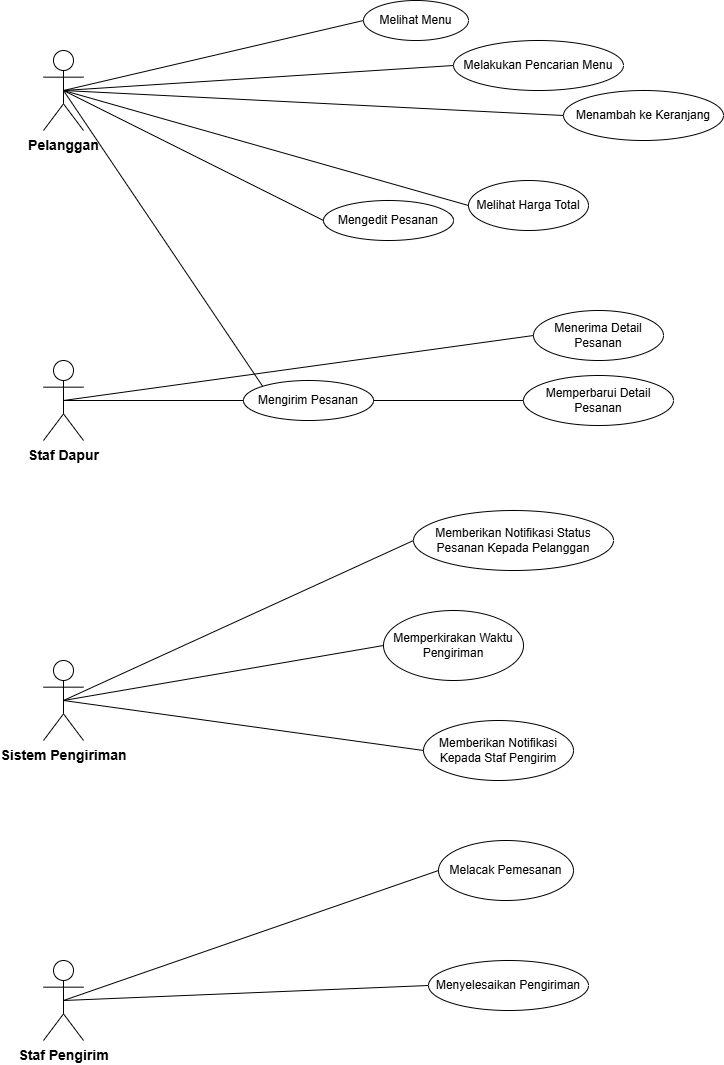

The diagram above was exported from draw.io. Its source (the exported page's mxGraphModel, read from the mxfile embedded in the PNG):
<mxGraphModel dx="1805" dy="1260" grid="1" gridSize="10" guides="1" tooltips="1" connect="1" arrows="1" fold="1" page="1" pageScale="1" pageWidth="850" pageHeight="1100" math="0" shadow="0">
  <root>
    <mxCell id="0" />
    <mxCell id="1" parent="0" />
    <mxCell id="cEnWQ9YtGhtb1-d_3b18-1" value="&lt;b&gt;&lt;font style=&quot;font-size: 14px;&quot;&gt;Pelanggan&lt;/font&gt;&lt;/b&gt;" style="shape=umlActor;verticalLabelPosition=bottom;verticalAlign=top;html=1;outlineConnect=0;" vertex="1" parent="1">
      <mxGeometry x="90" y="60" width="40" height="80" as="geometry" />
    </mxCell>
    <mxCell id="cEnWQ9YtGhtb1-d_3b18-3" value="&lt;span style=&quot;font-size: 14px;&quot;&gt;&lt;b&gt;Staf Dapur&lt;/b&gt;&lt;/span&gt;" style="shape=umlActor;verticalLabelPosition=bottom;verticalAlign=top;html=1;outlineConnect=0;" vertex="1" parent="1">
      <mxGeometry x="90" y="370" width="40" height="80" as="geometry" />
    </mxCell>
    <mxCell id="cEnWQ9YtGhtb1-d_3b18-4" value="&lt;span style=&quot;font-size: 14px;&quot;&gt;&lt;b&gt;Sistem Pengiriman&lt;/b&gt;&lt;/span&gt;" style="shape=umlActor;verticalLabelPosition=bottom;verticalAlign=top;html=1;outlineConnect=0;" vertex="1" parent="1">
      <mxGeometry x="90" y="670" width="40" height="80" as="geometry" />
    </mxCell>
    <mxCell id="cEnWQ9YtGhtb1-d_3b18-5" value="&lt;span style=&quot;font-size: 14px;&quot;&gt;&lt;b&gt;Staf Pengirim&lt;/b&gt;&lt;/span&gt;" style="shape=umlActor;verticalLabelPosition=bottom;verticalAlign=top;html=1;outlineConnect=0;" vertex="1" parent="1">
      <mxGeometry x="90" y="970" width="40" height="80" as="geometry" />
    </mxCell>
    <mxCell id="cEnWQ9YtGhtb1-d_3b18-6" value="Melihat Menu" style="ellipse;whiteSpace=wrap;html=1;" vertex="1" parent="1">
      <mxGeometry x="410" y="10" width="105" height="40" as="geometry" />
    </mxCell>
    <mxCell id="cEnWQ9YtGhtb1-d_3b18-7" value="Melakukan Pencarian Menu" style="ellipse;whiteSpace=wrap;html=1;" vertex="1" parent="1">
      <mxGeometry x="500" y="50" width="170" height="50" as="geometry" />
    </mxCell>
    <mxCell id="cEnWQ9YtGhtb1-d_3b18-8" value="Melihat Harga Total" style="ellipse;whiteSpace=wrap;html=1;" vertex="1" parent="1">
      <mxGeometry x="515" y="190" width="120" height="50" as="geometry" />
    </mxCell>
    <mxCell id="cEnWQ9YtGhtb1-d_3b18-9" value="Mengedit Pesanan" style="ellipse;whiteSpace=wrap;html=1;" vertex="1" parent="1">
      <mxGeometry x="370" y="210" width="130" height="40" as="geometry" />
    </mxCell>
    <mxCell id="cEnWQ9YtGhtb1-d_3b18-10" value="Menambah ke Keranjang" style="ellipse;whiteSpace=wrap;html=1;" vertex="1" parent="1">
      <mxGeometry x="610" y="100" width="160" height="50" as="geometry" />
    </mxCell>
    <mxCell id="cEnWQ9YtGhtb1-d_3b18-11" value="Mengirim Pesanan" style="ellipse;whiteSpace=wrap;html=1;" vertex="1" parent="1">
      <mxGeometry x="290" y="390" width="130" height="40" as="geometry" />
    </mxCell>
    <mxCell id="cEnWQ9YtGhtb1-d_3b18-12" value="" style="endArrow=none;html=1;rounded=0;entryX=0;entryY=0.5;entryDx=0;entryDy=0;exitX=0.5;exitY=0.5;exitDx=0;exitDy=0;exitPerimeter=0;" edge="1" parent="1" source="cEnWQ9YtGhtb1-d_3b18-1" target="cEnWQ9YtGhtb1-d_3b18-6">
      <mxGeometry width="50" height="50" relative="1" as="geometry">
        <mxPoint x="330" y="580" as="sourcePoint" />
        <mxPoint x="380" y="530" as="targetPoint" />
      </mxGeometry>
    </mxCell>
    <mxCell id="cEnWQ9YtGhtb1-d_3b18-13" value="" style="endArrow=none;html=1;rounded=0;entryX=0;entryY=0.5;entryDx=0;entryDy=0;exitX=0.5;exitY=0.5;exitDx=0;exitDy=0;exitPerimeter=0;" edge="1" parent="1" source="cEnWQ9YtGhtb1-d_3b18-1" target="cEnWQ9YtGhtb1-d_3b18-10">
      <mxGeometry width="50" height="50" relative="1" as="geometry">
        <mxPoint x="120" y="110" as="sourcePoint" />
        <mxPoint x="355" y="70" as="targetPoint" />
      </mxGeometry>
    </mxCell>
    <mxCell id="cEnWQ9YtGhtb1-d_3b18-14" value="" style="endArrow=none;html=1;rounded=0;entryX=0;entryY=0.5;entryDx=0;entryDy=0;exitX=0.5;exitY=0.5;exitDx=0;exitDy=0;exitPerimeter=0;" edge="1" parent="1" source="cEnWQ9YtGhtb1-d_3b18-1" target="cEnWQ9YtGhtb1-d_3b18-8">
      <mxGeometry width="50" height="50" relative="1" as="geometry">
        <mxPoint x="130" y="120" as="sourcePoint" />
        <mxPoint x="365" y="80" as="targetPoint" />
      </mxGeometry>
    </mxCell>
    <mxCell id="cEnWQ9YtGhtb1-d_3b18-15" value="" style="endArrow=none;html=1;rounded=0;entryX=0;entryY=0.5;entryDx=0;entryDy=0;exitX=0.5;exitY=0.5;exitDx=0;exitDy=0;exitPerimeter=0;" edge="1" parent="1" source="cEnWQ9YtGhtb1-d_3b18-1" target="cEnWQ9YtGhtb1-d_3b18-7">
      <mxGeometry width="50" height="50" relative="1" as="geometry">
        <mxPoint x="140" y="130" as="sourcePoint" />
        <mxPoint x="375" y="90" as="targetPoint" />
      </mxGeometry>
    </mxCell>
    <mxCell id="cEnWQ9YtGhtb1-d_3b18-16" value="" style="endArrow=none;html=1;rounded=0;entryX=0;entryY=0;entryDx=0;entryDy=0;exitX=0.5;exitY=0.5;exitDx=0;exitDy=0;exitPerimeter=0;" edge="1" parent="1" source="cEnWQ9YtGhtb1-d_3b18-1" target="cEnWQ9YtGhtb1-d_3b18-11">
      <mxGeometry width="50" height="50" relative="1" as="geometry">
        <mxPoint x="120" y="110" as="sourcePoint" />
        <mxPoint x="405" y="225" as="targetPoint" />
      </mxGeometry>
    </mxCell>
    <mxCell id="cEnWQ9YtGhtb1-d_3b18-17" value="" style="endArrow=none;html=1;rounded=0;entryX=0;entryY=0.5;entryDx=0;entryDy=0;exitX=0.5;exitY=0.5;exitDx=0;exitDy=0;exitPerimeter=0;" edge="1" parent="1" source="cEnWQ9YtGhtb1-d_3b18-1" target="cEnWQ9YtGhtb1-d_3b18-9">
      <mxGeometry width="50" height="50" relative="1" as="geometry">
        <mxPoint x="130" y="120" as="sourcePoint" />
        <mxPoint x="415" y="235" as="targetPoint" />
      </mxGeometry>
    </mxCell>
    <mxCell id="cEnWQ9YtGhtb1-d_3b18-18" value="Memperbarui Detail Pesanan" style="ellipse;whiteSpace=wrap;html=1;" vertex="1" parent="1">
      <mxGeometry x="570" y="385" width="150" height="50" as="geometry" />
    </mxCell>
    <mxCell id="cEnWQ9YtGhtb1-d_3b18-19" value="Menerima Detail Pesanan" style="ellipse;whiteSpace=wrap;html=1;" vertex="1" parent="1">
      <mxGeometry x="580" y="320" width="130" height="50" as="geometry" />
    </mxCell>
    <mxCell id="cEnWQ9YtGhtb1-d_3b18-20" value="" style="endArrow=none;html=1;rounded=0;entryX=0;entryY=0.5;entryDx=0;entryDy=0;exitX=1;exitY=0.5;exitDx=0;exitDy=0;" edge="1" parent="1" source="cEnWQ9YtGhtb1-d_3b18-11" target="cEnWQ9YtGhtb1-d_3b18-18">
      <mxGeometry width="50" height="50" relative="1" as="geometry">
        <mxPoint x="226" y="330" as="sourcePoint" />
        <mxPoint x="395" y="566" as="targetPoint" />
      </mxGeometry>
    </mxCell>
    <mxCell id="cEnWQ9YtGhtb1-d_3b18-21" value="" style="endArrow=none;html=1;rounded=0;entryX=0.5;entryY=0.5;entryDx=0;entryDy=0;exitX=0;exitY=0.5;exitDx=0;exitDy=0;entryPerimeter=0;" edge="1" parent="1" source="cEnWQ9YtGhtb1-d_3b18-11" target="cEnWQ9YtGhtb1-d_3b18-3">
      <mxGeometry width="50" height="50" relative="1" as="geometry">
        <mxPoint x="130" y="120" as="sourcePoint" />
        <mxPoint x="299" y="356" as="targetPoint" />
      </mxGeometry>
    </mxCell>
    <mxCell id="cEnWQ9YtGhtb1-d_3b18-22" value="" style="endArrow=none;html=1;rounded=0;entryX=0;entryY=0.5;entryDx=0;entryDy=0;exitX=0.5;exitY=0.5;exitDx=0;exitDy=0;exitPerimeter=0;" edge="1" parent="1" source="cEnWQ9YtGhtb1-d_3b18-3" target="cEnWQ9YtGhtb1-d_3b18-19">
      <mxGeometry width="50" height="50" relative="1" as="geometry">
        <mxPoint x="430" y="420" as="sourcePoint" />
        <mxPoint x="580" y="420" as="targetPoint" />
      </mxGeometry>
    </mxCell>
    <mxCell id="cEnWQ9YtGhtb1-d_3b18-23" value="Memberikan Notifikasi Status Pesanan Kepada Pelanggan" style="ellipse;whiteSpace=wrap;html=1;" vertex="1" parent="1">
      <mxGeometry x="460" y="520" width="200" height="60" as="geometry" />
    </mxCell>
    <mxCell id="cEnWQ9YtGhtb1-d_3b18-24" value="Memperkirakan Waktu Pengiriman" style="ellipse;whiteSpace=wrap;html=1;" vertex="1" parent="1">
      <mxGeometry x="430" y="620" width="140" height="70" as="geometry" />
    </mxCell>
    <mxCell id="cEnWQ9YtGhtb1-d_3b18-25" value="Memberikan Notifikasi Kepada Staf Pengirim" style="ellipse;whiteSpace=wrap;html=1;" vertex="1" parent="1">
      <mxGeometry x="470" y="730" width="150" height="60" as="geometry" />
    </mxCell>
    <mxCell id="cEnWQ9YtGhtb1-d_3b18-26" value="" style="endArrow=none;html=1;rounded=0;entryX=0;entryY=0.5;entryDx=0;entryDy=0;exitX=0.5;exitY=0.5;exitDx=0;exitDy=0;exitPerimeter=0;" edge="1" parent="1" source="cEnWQ9YtGhtb1-d_3b18-4" target="cEnWQ9YtGhtb1-d_3b18-25">
      <mxGeometry width="50" height="50" relative="1" as="geometry">
        <mxPoint x="430" y="420" as="sourcePoint" />
        <mxPoint x="580" y="420" as="targetPoint" />
      </mxGeometry>
    </mxCell>
    <mxCell id="cEnWQ9YtGhtb1-d_3b18-27" value="" style="endArrow=none;html=1;rounded=0;entryX=0;entryY=0.5;entryDx=0;entryDy=0;exitX=0.5;exitY=0.5;exitDx=0;exitDy=0;exitPerimeter=0;" edge="1" parent="1" source="cEnWQ9YtGhtb1-d_3b18-4" target="cEnWQ9YtGhtb1-d_3b18-24">
      <mxGeometry width="50" height="50" relative="1" as="geometry">
        <mxPoint x="440" y="430" as="sourcePoint" />
        <mxPoint x="590" y="430" as="targetPoint" />
      </mxGeometry>
    </mxCell>
    <mxCell id="cEnWQ9YtGhtb1-d_3b18-28" value="" style="endArrow=none;html=1;rounded=0;entryX=0;entryY=0.5;entryDx=0;entryDy=0;exitX=0.5;exitY=0.5;exitDx=0;exitDy=0;exitPerimeter=0;" edge="1" parent="1" source="cEnWQ9YtGhtb1-d_3b18-4" target="cEnWQ9YtGhtb1-d_3b18-23">
      <mxGeometry width="50" height="50" relative="1" as="geometry">
        <mxPoint x="450" y="440" as="sourcePoint" />
        <mxPoint x="600" y="440" as="targetPoint" />
      </mxGeometry>
    </mxCell>
    <mxCell id="cEnWQ9YtGhtb1-d_3b18-29" value="Melacak Pemesanan" style="ellipse;whiteSpace=wrap;html=1;" vertex="1" parent="1">
      <mxGeometry x="485" y="850" width="135" height="60" as="geometry" />
    </mxCell>
    <mxCell id="cEnWQ9YtGhtb1-d_3b18-30" value="Menyelesaikan Pengiriman" style="ellipse;whiteSpace=wrap;html=1;" vertex="1" parent="1">
      <mxGeometry x="475" y="970" width="160" height="50" as="geometry" />
    </mxCell>
    <mxCell id="cEnWQ9YtGhtb1-d_3b18-31" value="" style="endArrow=none;html=1;rounded=0;entryX=0;entryY=0.5;entryDx=0;entryDy=0;exitX=0.5;exitY=0.5;exitDx=0;exitDy=0;exitPerimeter=0;" edge="1" parent="1" source="cEnWQ9YtGhtb1-d_3b18-5" target="cEnWQ9YtGhtb1-d_3b18-30">
      <mxGeometry width="50" height="50" relative="1" as="geometry">
        <mxPoint x="120" y="720" as="sourcePoint" />
        <mxPoint x="480" y="770" as="targetPoint" />
      </mxGeometry>
    </mxCell>
    <mxCell id="cEnWQ9YtGhtb1-d_3b18-32" value="" style="endArrow=none;html=1;rounded=0;entryX=0;entryY=0.5;entryDx=0;entryDy=0;exitX=0.5;exitY=0.5;exitDx=0;exitDy=0;exitPerimeter=0;" edge="1" parent="1" source="cEnWQ9YtGhtb1-d_3b18-5" target="cEnWQ9YtGhtb1-d_3b18-29">
      <mxGeometry width="50" height="50" relative="1" as="geometry">
        <mxPoint x="130" y="730" as="sourcePoint" />
        <mxPoint x="490" y="780" as="targetPoint" />
      </mxGeometry>
    </mxCell>
  </root>
</mxGraphModel>